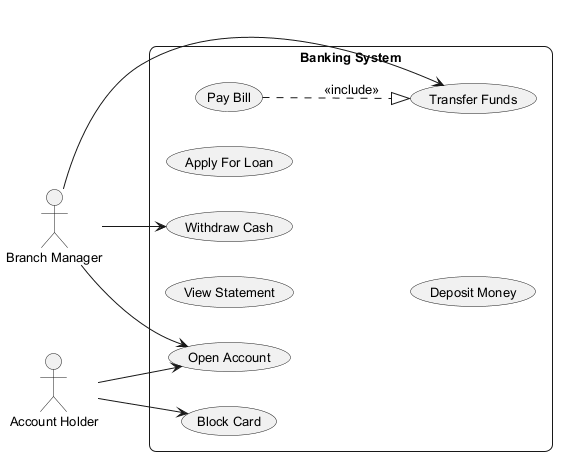

The diagram above was rendered by PlantUML. Its source (embedded in the PNG):
@startuml
skinparam backgroundColor #FFFFFF
skinparam roundCorner 15
skinparam defaultFontSize 13
left to right direction
actor "Branch Manager" as BranchManager
actor "Account Holder" as AccountHolder
rectangle "Banking System" {
  usecase "Block Card" as UC_BlockCard
  usecase "Pay Bill" as UC_PayBill
  usecase "View Statement" as UC_ViewStatement
  usecase "Apply For Loan" as UC_ApplyForLoan
  usecase "Deposit Money" as UC_DepositMoney
  usecase "Withdraw Cash" as UC_WithdrawCash
  usecase "Open Account" as UC_OpenAccount
  usecase "Transfer Funds" as UC_TransferFunds
}
BranchManager --> UC_WithdrawCash
BranchManager --> UC_OpenAccount
BranchManager --> UC_TransferFunds
AccountHolder --> UC_BlockCard
AccountHolder --> UC_OpenAccount
UC_PayBill ..|> UC_TransferFunds : <<include>>
@enduml